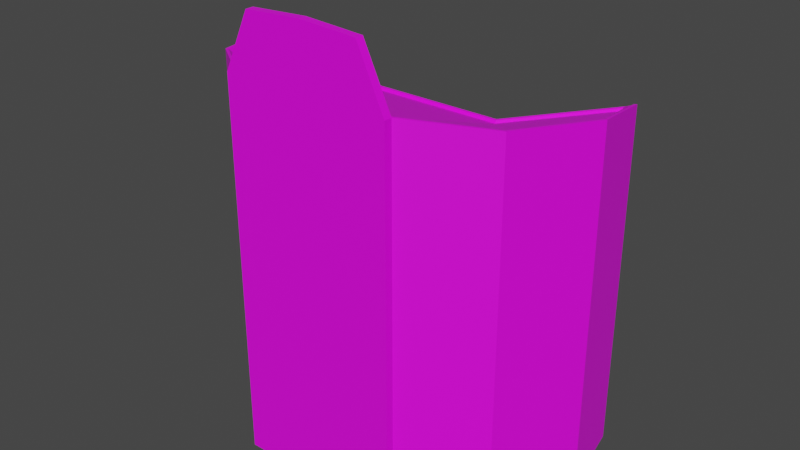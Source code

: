 # Source: arcade_model.blend  (saved by Blender 3.4.6; exported with 4.5.12 LTS)
import bpy
from mathutils import Matrix  # noqa: F401  (used for matrix-valued properties, if any)

bpy.ops.wm.read_factory_settings(use_empty=True)
scene = bpy.context.scene
scene.name = 'Scene'

# ---- collections
col_collection = bpy.data.collections.new('Collection'); scene.collection.children.link(col_collection)

# ---- images (referenced by path relative to the original .blend; pixels are not part of the script)
import os
ASSET_DIR = os.environ.get("B2B_ASSET_DIR", "")  # directory of the original .blend (textures are referenced by path, not embedded)
HERE = os.path.dirname(os.path.abspath(__file__))  # packed textures are extracted next to this script under _unpacked/

def load_image(name, relpath, width, height, colorspace="sRGB"):
    """Load a texture the original file referenced (path relative to the .blend, or extracted next to this script)."""
    p = next((c for c in (os.path.join(HERE, relpath), os.path.join(ASSET_DIR, relpath)) if relpath and os.path.exists(c)), "")
    if p:
        img = bpy.data.images.load(p, check_existing=True)
        img.name = name
    else:  # same state as the original file: an image datablock whose file is absent (Cycles renders it pink)
        img = bpy.data.images.new(name, width, height)
        img.source = "FILE"
        img.filepath = "//" + (relpath or name)
    img.colorspace_settings.name = colorspace
    return img
img_arcade_color = load_image('arcade_color', 'arcade_color.png', 1024, 1024, 'sRGB')

# ---- materials (node trees are filled in below, after node groups)
mat_material = bpy.data.materials.new('Material')
mat_material.use_transparent_shadow = False

# ---- material node trees
mat_material.use_nodes = True; mat_material.node_tree.nodes.clear()
_N = mat_material.node_tree.nodes; _L = mat_material.node_tree.links
n0 = _N.new('ShaderNodeBsdfPrincipled'); n0.name = 'Principled BSDF'; n0.location = (10, 300)
n0.distribution = 'GGX'
n0.subsurface_method = 'RANDOM_WALK_SKIN'
n0.inputs[3].default_value = 1.45
n0.inputs[27].default_value = (0.0, 0.0, 0.0, 1.0)
n0.inputs[28].default_value = 1.0
n1 = _N.new('ShaderNodeOutputMaterial'); n1.name = 'Material Output'; n1.location = (300, 300)
n2 = _N.new('ShaderNodeTexImage'); n2.name = 'Image Texture'; n2.location = (-280, 280)
n2.image = img_arcade_color
_L.new(n0.outputs[0], n1.inputs[0])
_L.new(n2.outputs[0], n0.inputs[0])
n1.is_active_output = True

# ---- world
world_world = bpy.data.worlds.new('World'); scene.world = world_world
world_world.use_nodes = True; world_world.node_tree.nodes.clear()
_N = world_world.node_tree.nodes; _L = world_world.node_tree.links
n0 = _N.new('ShaderNodeOutputWorld'); n0.name = 'World Output'; n0.location = (300, 300)
n1 = _N.new('ShaderNodeBackground'); n1.name = 'Background'; n1.location = (10, 300)
n1.inputs[0].default_value = (0.05088, 0.05088, 0.05088, 1.0)
_L.new(n1.outputs[0], n0.inputs[0])
n0.is_active_output = True
world_world.color = (0.05088, 0.05088, 0.05088)
world_world.use_sun_shadow = False
world_world.sun_shadow_jitter_overblur = 0.0

# ---- meshes
me_cube = bpy.data.meshes.new('Cube')
me_cube.from_pydata([(0.25, -0.2677, -0.5294), (0.25, -0.2677, 0.5963), (0.25, 0.1331, -0.5294), (0.2535, 0.1262, 0.471), (1.19e-09, 0.1331, -0.5294), (1.19e-09, 0.1331, 0.471), (1.19e-09, -0.2677, -0.5294), (1.19e-09, -0.2677, 0.5963), (0.4939, 0.3786, 0.498), (0.5, 0.3829, -0.5294), (0.55, 0.1448, -0.5294), (0.5429, 0.1454, 0.5419), (0.4443, -0.1134, 0.5691), (0.4519, 0.4038, 0.471), (0.45, 0.4129, -0.5294), (0.45, -0.1177, -0.5294), (0.25, 0.1331, 0.471), (0.006856, 0.1262, 0.471), (0.2477, -0.2608, 0.5963), (0.5, 0.3829, 0.498), (0.006856, -0.2608, 0.5963), (0.55, 0.1448, 0.5419), (0.45, -0.1177, 0.5691), (0.45, 0.4129, 0.471), (1.19e-09, 0.1262, 0.471), (1.19e-09, -0.2608, 0.5963), (0.2532, 0.1233, 0.4633), (0.2476, -0.2503, 0.5886), (0.4373, -0.108, 0.5614), (0.4446, 0.3911, 0.4633), (0.01519, 0.1233, 0.4633), (0.01519, -0.2503, 0.5886), (0.4852, 0.3668, 0.4903), (0.5324, 0.1417, 0.5342), (0.008574, 0.1233, 0.4633), (0.008574, -0.2503, 0.5886), (1.19e-09, -0.2503, 0.5886), (0.1302, 0.1262, 0.471), (0.25, -0.2912, 0.5963), (0.25, -0.2912, -0.5294), (1.19e-09, -0.2912, -0.5294), (1.19e-09, -0.2912, 0.5963), (0.17, -0.2677, 0.766), (1.19e-09, -0.2677, 0.776), (0.17, -0.2912, 0.766), (1.19e-09, -0.2912, 0.776), (1.19e-09, 0.1233, 0.4633), (-0.25, -0.2677, -0.5294), (-0.25, -0.2677, 0.5963), (-0.25, 0.1331, -0.5294), (-0.2535, 0.1262, 0.471), (-0.4939, 0.3786, 0.498), (-0.5, 0.3829, -0.5294), (-0.55, 0.1448, -0.5294), (-0.5429, 0.1454, 0.5419), (-0.4443, -0.1134, 0.5691), (-0.4519, 0.4038, 0.471), (-0.45, 0.4129, -0.5294), (-0.45, -0.1177, -0.5294), (-0.25, 0.1331, 0.471), (-0.006856, 0.1262, 0.471), (-0.2477, -0.2608, 0.5963), (-0.5, 0.3829, 0.498), (-0.006856, -0.2608, 0.5963), (-0.55, 0.1448, 0.5419), (-0.45, -0.1177, 0.5691), (-0.45, 0.4129, 0.471), (-0.2532, 0.1233, 0.4633), (-0.2476, -0.2503, 0.5886), (-0.4373, -0.108, 0.5614), (-0.4446, 0.3911, 0.4633), (-0.01519, 0.1233, 0.4633), (-0.01519, -0.2503, 0.5886), (-0.4852, 0.3668, 0.4903), (-0.5324, 0.1417, 0.5342), (-0.008574, 0.1233, 0.4633), (-0.008574, -0.2503, 0.5886), (-0.1302, 0.1262, 0.471), (-0.25, -0.2912, 0.5963), (-0.25, -0.2912, -0.5294), (-0.17, -0.2677, 0.766), (-0.17, -0.2912, 0.766)], [], [(29, 33, 32), (14, 10, 15), (2, 15, 0), (13, 16, 3), (26, 28, 29), (3, 29, 13), (29, 28, 33), (26, 27, 28), (61, 63, 72, 68), (37, 3, 16), (68, 72, 71, 67), (14, 9, 10), (2, 14, 15), (13, 23, 16), (3, 26, 29), (36, 46, 75, 76), (11, 8, 32, 33), (31, 35, 20), (59, 50, 77), (36, 76, 63, 25), (20, 25, 7), (24, 17, 5), (79, 40, 41, 78), (15, 10, 21, 22), (35, 31, 30, 34), (42, 1, 7, 43), (31, 27, 26, 30), (70, 73, 74), (57, 58, 53), (49, 47, 58), (56, 50, 59), (67, 70, 69), (50, 56, 70), (70, 74, 69), (67, 69, 68), (77, 60, 5), (57, 53, 52), (49, 58, 57), (56, 59, 66), (50, 70, 67), (76, 72, 63), (62, 52, 53, 64), (43, 45, 44, 42), (1, 18, 20), (23, 19, 9, 14), (25, 63, 7), (12, 11, 33, 28), (11, 12, 22, 21), (2, 16, 23, 14), (63, 61, 48), (56, 51, 73, 70), (7, 63, 48), (54, 64, 65, 55), (19, 21, 10, 9), (40, 79, 47, 6), (7, 1, 20), (66, 57, 52, 62), (56, 66, 62, 51), (55, 69, 74, 54), (18, 1, 22, 12), (75, 46, 24, 60), (2, 4, 5, 16), (66, 59, 49, 57), (1, 38, 39, 0), (0, 6, 4, 2), (25, 20, 35, 36), (81, 78, 41, 45), (1, 42, 44, 38), (72, 76, 75, 71), (13, 8, 19, 23), (58, 65, 64, 53), (0, 39, 40, 6), (44, 45, 41, 38), (61, 55, 65, 48), (5, 59, 77), (12, 28, 27, 18), (36, 35, 34, 46), (81, 80, 48, 78), (8, 11, 21, 19), (13, 29, 32, 8), (51, 62, 64, 54), (79, 78, 48, 47), (17, 37, 5), (0, 15, 22, 1), (47, 48, 65, 58), (37, 16, 5), (60, 24, 5), (41, 40, 39, 38), (7, 48, 80, 43), (81, 45, 43, 80), (18, 27, 31, 20), (4, 6, 47, 49), (55, 61, 68, 69), (54, 74, 73, 51), (26, 3, 37), (37, 17, 30), (30, 17, 34), (17, 24, 46, 34), (60, 77, 71), (77, 50, 67), (71, 75, 60), (77, 67, 71), (26, 37, 30), (7, 48, 78, 41, 38, 1), (1, 0, 6, 47, 48, 7), (5, 4, 49, 59)])
_uv = me_cube.uv_layers.new(name='UVMap')
_uv.uv.foreach_set('vector', [0.6198, 0.8039, 0.5979, 0.8716, 0.6079, 0.8116, 0.6192, 0.3491, 0.5315, 0.3818, 0.4456, 0.3491, 0.5276, 0.2836, 0.4456, 0.3491, 0.3965, 0.2836, 0.6123, 0.457, 0.5256, 0.5214, 0.5234, 0.5202, 0.6729, 0.8709, 0.6249, 0.9359, 0.6198, 0.8039, 0.9187, 0.7836, 0.9213, 0.8905, 0.9187, 0.8952, 0.6198, 0.8039, 0.6249, 0.9359, 0.5979, 0.8716, 0.6729, 0.8709, 0.6744, 0.9732, 0.6249, 0.9359, 0.391, 0.6848, 0.391, 0.6063, 0.3949, 0.6088, 0.3949, 0.6846, 0.5234, 0.5604, 0.5234, 0.5202, 0.5256, 0.5214, 0.8031, 0.9732, 0.7427, 0.9732, 0.7427, 0.8709, 0.8045, 0.8709, 0.6192, 0.3491, 0.6094, 0.3654, 0.5315, 0.3818, 0.5276, 0.2836, 0.6192, 0.3491, 0.4456, 0.3491, 0.6123, 0.457, 0.6152, 0.4577, 0.5256, 0.5214, 0.9187, 0.7836, 0.9213, 0.7828, 0.9213, 0.8905, 0.7387, 0.9732, 0.7387, 0.8709, 0.741, 0.8709, 0.741, 0.9732, 0.5247, 0.4278, 0.6024, 0.4439, 0.5991, 0.4465, 0.5241, 0.431, 0.3949, 0.5989, 0.3949, 0.6011, 0.391, 0.6018, 0.5256, 0.6845, 0.5234, 0.6856, 0.5234, 0.6454, 0.3949, 0.6039, 0.3949, 0.6067, 0.391, 0.6063, 0.391, 0.604, 0.391, 0.6018, 0.391, 0.604, 0.3888, 0.604, 0.5234, 0.6029, 0.5234, 0.6007, 0.5256, 0.6029, 0.3451, 0.4438, 0.2965, 0.4481, 0.2965, 0.0805, 0.3451, 0.07621, 0.1632, 0.4536, 0.07474, 0.452, 0.07474, 0.1022, 0.1632, 0.0949, 0.7365, 0.9732, 0.7348, 0.9732, 0.7348, 0.8709, 0.7365, 0.8709, 0.8727, 0.4509, 0.9282, 0.4255, 0.9282, 0.5049, 0.8694, 0.5049, 0.7348, 0.9732, 0.6744, 0.9732, 0.6729, 0.8709, 0.7348, 0.8709, 0.8577, 0.8039, 0.8696, 0.8116, 0.8795, 0.8716, 0.6192, 0.05456, 0.4456, 0.05456, 0.5315, 0.02184, 0.5276, 0.12, 0.3965, 0.12, 0.4456, 0.05456, 0.6123, 0.7518, 0.5234, 0.6856, 0.5256, 0.6845, 0.8045, 0.8709, 0.8577, 0.8039, 0.8526, 0.9359, 0.872, 0.6782, 0.8751, 0.7898, 0.8724, 0.7851, 0.8577, 0.8039, 0.8795, 0.8716, 0.8526, 0.9359, 0.8045, 0.8709, 0.8526, 0.9359, 0.8031, 0.9732, 0.5234, 0.6454, 0.5234, 0.6051, 0.5256, 0.6029, 0.6192, 0.05456, 0.5315, 0.02184, 0.6094, 0.0382, 0.5276, 0.12, 0.4456, 0.05456, 0.6192, 0.05456, 0.6123, 0.7518, 0.5256, 0.6845, 0.6152, 0.7512, 0.872, 0.6782, 0.8724, 0.7851, 0.8694, 0.6775, 0.3949, 0.6067, 0.3949, 0.6088, 0.391, 0.6063, 0.8366, 0.358, 0.8366, 0.02184, 0.9096, 0.02184, 0.9096, 0.3724, 0.9263, 0.6839, 0.9187, 0.6838, 0.9194, 0.6281, 0.9269, 0.6282, 0.3888, 0.5225, 0.391, 0.5232, 0.391, 0.6018, 0.3097, 0.5061, 0.328, 0.4973, 0.328, 0.8334, 0.3097, 0.8334, 0.391, 0.604, 0.391, 0.6063, 0.3888, 0.604, 0.4401, 0.4592, 0.5247, 0.4278, 0.5241, 0.431, 0.4423, 0.4613, 0.5247, 0.4278, 0.4401, 0.4592, 0.4387, 0.4573, 0.5246, 0.4255, 0.7754, 0.02184, 0.7754, 0.3492, 0.6629, 0.3492, 0.6629, 0.02184, 0.391, 0.6063, 0.391, 0.6848, 0.3888, 0.6855, 0.6123, 0.7518, 0.6024, 0.7661, 0.5991, 0.763, 0.6087, 0.7492, 0.3888, 0.604, 0.391, 0.6063, 0.3888, 0.6855, 0.5247, 0.7819, 0.5246, 0.7842, 0.4387, 0.7509, 0.4401, 0.749, 0.02184, 0.1126, 0.07474, 0.1022, 0.07474, 0.452, 0.02184, 0.4481, 0.3888, 0.2018, 0.3888, 0.12, 0.3965, 0.12, 0.3965, 0.2018, 0.3888, 0.604, 0.3888, 0.5225, 0.391, 0.6018, 0.8191, 0.3492, 0.8191, 0.02184, 0.8366, 0.02184, 0.8366, 0.358, 0.6123, 0.7518, 0.6152, 0.7512, 0.6038, 0.7681, 0.6024, 0.7661, 0.4401, 0.749, 0.4423, 0.7466, 0.5241, 0.7783, 0.5247, 0.7819, 0.391, 0.5232, 0.3888, 0.5225, 0.4387, 0.4573, 0.4401, 0.4592, 0.8724, 0.6297, 0.8725, 0.6281, 0.8751, 0.6288, 0.875, 0.6301, 0.02184, 0.4973, 0.1013, 0.4973, 0.1013, 0.8246, 0.02184, 0.8246, 0.2661, 0.8246, 0.1808, 0.8246, 0.1808, 0.4973, 0.2661, 0.4973, 0.2416, 0.08449, 0.2478, 0.08479, 0.2478, 0.4524, 0.2416, 0.4521, 0.3965, 0.2836, 0.3965, 0.2018, 0.5276, 0.2018, 0.5276, 0.2836, 0.391, 0.604, 0.391, 0.6018, 0.3949, 0.6011, 0.3949, 0.6039, 0.3296, 0.02219, 0.3451, 0.07621, 0.2965, 0.0805, 0.2965, 0.02184, 0.2416, 0.08449, 0.2572, 0.02772, 0.2634, 0.02802, 0.2478, 0.08479, 0.7427, 0.9732, 0.741, 0.9732, 0.741, 0.8709, 0.7427, 0.8709, 0.6123, 0.457, 0.6024, 0.4439, 0.6038, 0.4419, 0.6152, 0.4577, 0.7474, 0.4255, 0.7474, 0.7841, 0.6589, 0.7769, 0.6589, 0.4271, 0.3965, 0.2836, 0.3888, 0.2836, 0.3888, 0.2018, 0.3965, 0.2018, 0.2634, 0.02802, 0.2965, 0.02184, 0.2965, 0.0805, 0.2478, 0.08479, 0.391, 0.6848, 0.4401, 0.749, 0.4387, 0.7509, 0.3888, 0.6855, 0.5256, 0.6029, 0.5256, 0.6845, 0.5234, 0.6454, 0.4401, 0.4592, 0.4423, 0.4613, 0.3949, 0.5231, 0.391, 0.5232, 0.7387, 0.9732, 0.7365, 0.9732, 0.7365, 0.8709, 0.7387, 0.8709, 0.3888, 0.8279, 0.3949, 0.8292, 0.3949, 0.8881, 0.3888, 0.8868, 0.6024, 0.4439, 0.5247, 0.4278, 0.5246, 0.4255, 0.6038, 0.4419, 0.6123, 0.457, 0.6087, 0.4591, 0.5991, 0.4465, 0.6024, 0.4439, 0.6024, 0.7661, 0.6038, 0.7681, 0.5246, 0.7842, 0.5247, 0.7819, 0.9782, 0.4255, 0.9782, 0.7938, 0.9719, 0.7938, 0.9719, 0.4255, 0.5234, 0.6007, 0.5234, 0.5604, 0.5256, 0.6029, 0.2416, 0.4521, 0.1632, 0.4536, 0.1632, 0.0949, 0.2416, 0.08449, 0.8258, 0.427, 0.8258, 0.7945, 0.7474, 0.7841, 0.7474, 0.4255, 0.5234, 0.5604, 0.5256, 0.5214, 0.5256, 0.6029, 0.5234, 0.6051, 0.5234, 0.6029, 0.5256, 0.6029, 0.2965, 0.0805, 0.2965, 0.4481, 0.2478, 0.4524, 0.2478, 0.08479, 0.9282, 0.5049, 0.9282, 0.5844, 0.8727, 0.559, 0.8694, 0.5049, 0.9194, 0.739, 0.9187, 0.6838, 0.9263, 0.6839, 0.9269, 0.7391, 0.391, 0.5232, 0.3949, 0.5231, 0.3949, 0.5989, 0.391, 0.6018, 0.5276, 0.2018, 0.3965, 0.2018, 0.3965, 0.12, 0.5276, 0.12, 0.4401, 0.749, 0.391, 0.6848, 0.3949, 0.6846, 0.4423, 0.7466, 0.5247, 0.7819, 0.5241, 0.7783, 0.5991, 0.763, 0.6024, 0.7661, 0.4385, 0.8279, 0.4411, 0.8284, 0.4411, 0.8525, 0.4411, 0.8525, 0.4411, 0.8766, 0.4385, 0.8744, 0.576, 0.8279, 0.576, 0.8307, 0.5748, 0.8284, 0.5312, 0.8311, 0.5301, 0.8303, 0.4848, 0.8284, 0.4864, 0.8279, 0.875, 0.6301, 0.8735, 0.6542, 0.8723, 0.631, 0.8735, 0.6542, 0.872, 0.6782, 0.8694, 0.6775, 0.8723, 0.631, 0.8724, 0.6297, 0.875, 0.6301, 0.8735, 0.6542, 0.8694, 0.6775, 0.8723, 0.631, 0.4385, 0.8279, 0.4411, 0.8525, 0.4385, 0.8744, 0.0, 0.0, 0.0, 0.0, 0.0, 0.0, 0.0, 0.0, 0.0, 0.0, 0.0, 0.0, 0.0, 0.0, 0.0, 0.0, 0.0, 0.0, 0.0, 0.0, 0.0, 0.0, 0.0, 0.0, 0.1013, 0.8246, 0.1013, 0.4973, 0.1808, 0.4973, 0.1808, 0.8246])
me_cube.materials.append(mat_material)
me_cube.use_paint_bone_selection = False
me_cube.use_paint_mask = True
me_cube.update()

# ---- objects
ob_cube = bpy.data.objects.new('Cube', me_cube)

# ---- transforms, parenting, visibility, modifiers, constraints
ob_cube.location = (-1.19e-09, 0.3671, 0.029)

# ---- collection membership
col_collection.objects.link(ob_cube)

# ---- scene / render settings (as saved in the file)
scene.frame_start = 1; scene.frame_end = 250; scene.frame_set(0)
scene.render.engine = 'BLENDER_EEVEE_NEXT'
scene.cycles.sampling_pattern = 'TABULATED_SOBOL'
scene.cycles.use_light_tree = False
scene.view_settings.view_transform = 'Filmic'
bpy.context.view_layer.update()

# ---- added for rendering (the .blend has no active camera and no usable light): camera, sun
cam_auto = bpy.data.cameras.new('AutoCamera')
cam_auto.lens = 50.0
cam_auto.sensor_width = 36.0
cam_auto.clip_end = 1000.0
ob_auto_camera = bpy.data.objects.new('AutoCamera', cam_auto)
scene.collection.objects.link(ob_auto_camera)
ob_auto_camera.location = (1.70847, -1.62222, 1.5191)
ob_auto_camera.rotation_euler = (1.09748, -7.21219e-08, 0.694738)
scene.camera = ob_auto_camera
light_auto_sun = bpy.data.lights.new('AutoSun', 'SUN')
light_auto_sun.energy = 3.0
light_auto_sun.angle = 0.0523599
ob_auto_sun = bpy.data.objects.new('AutoSun', light_auto_sun)
scene.collection.objects.link(ob_auto_sun)
ob_auto_sun.rotation_euler = (0.872665, 0.174533, 0.523599)
bpy.context.view_layer.update()
